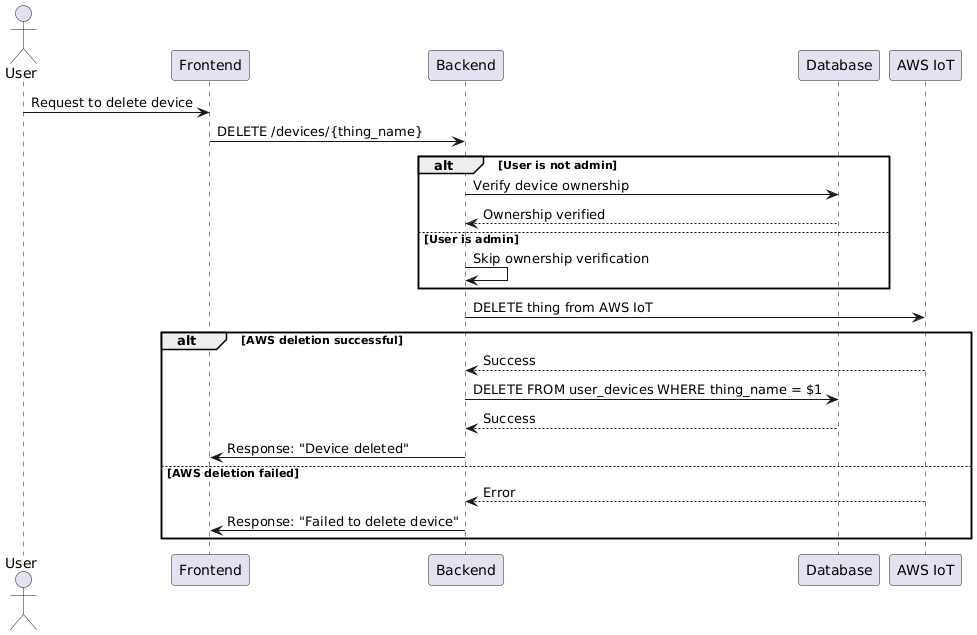

The diagram above was rendered by PlantUML. Its source (embedded in the PNG):
@startuml
actor User
participant "Frontend" as FE
participant "Backend" as BE
participant "Database" as DB
participant "AWS IoT" as AWS

User -> FE: Request to delete device
FE -> BE: DELETE /devices/{thing_name}
alt User is not admin
    BE -> DB: Verify device ownership
    DB --> BE: Ownership verified
else User is admin
    BE -> BE: Skip ownership verification
end
BE -> AWS: DELETE thing from AWS IoT
alt AWS deletion successful
    AWS --> BE: Success
    BE -> DB: DELETE FROM user_devices WHERE thing_name = $1
    DB --> BE: Success
    BE -> FE: Response: "Device deleted"
else AWS deletion failed
    AWS --> BE: Error
    BE -> FE: Response: "Failed to delete device"
end
@enduml